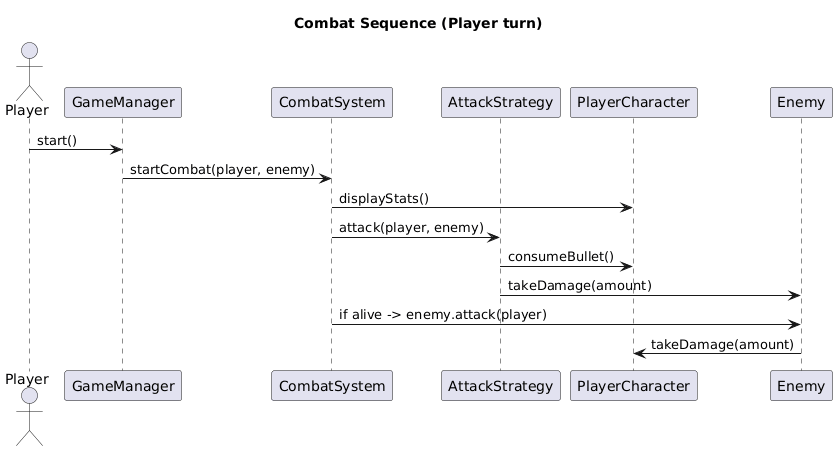

The diagram above was rendered by PlantUML. Its source (embedded in the PNG):
@startuml
title Combat Sequence (Player turn)
actor Player
participant GameManager
participant CombatSystem
participant AttackStrategy
participant PlayerCharacter
participant Enemy

Player -> GameManager: start()
GameManager -> CombatSystem: startCombat(player, enemy)
CombatSystem -> PlayerCharacter: displayStats()
CombatSystem -> AttackStrategy: attack(player, enemy)
AttackStrategy -> PlayerCharacter: consumeBullet()
AttackStrategy -> Enemy: takeDamage(amount)
CombatSystem -> Enemy: if alive -> enemy.attack(player)
Enemy -> PlayerCharacter: takeDamage(amount)
@enduml